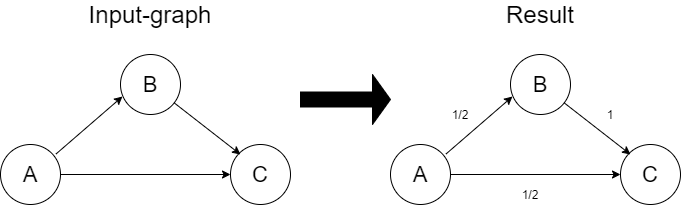

The diagram above was exported from draw.io. Its source (the exported page's mxGraphModel, read from the mxfile embedded in the PNG):
<mxGraphModel dx="1422" dy="794" grid="1" gridSize="10" guides="1" tooltips="1" connect="1" arrows="1" fold="1" page="1" pageScale="1" pageWidth="827" pageHeight="1169" math="0" shadow="0">
  <root>
    <mxCell id="0" />
    <mxCell id="1" parent="0" />
    <mxCell id="47S6rjjIz-DYUWlkebLk-1" value="&lt;font style=&quot;font-size: 22px&quot;&gt;A&lt;/font&gt;" style="ellipse;whiteSpace=wrap;html=1;aspect=fixed;" vertex="1" parent="1">
      <mxGeometry x="80" y="470" width="60" height="60" as="geometry" />
    </mxCell>
    <mxCell id="47S6rjjIz-DYUWlkebLk-2" value="&lt;font style=&quot;font-size: 22px&quot;&gt;B&lt;/font&gt;" style="ellipse;whiteSpace=wrap;html=1;aspect=fixed;" vertex="1" parent="1">
      <mxGeometry x="200" y="380" width="60" height="60" as="geometry" />
    </mxCell>
    <mxCell id="47S6rjjIz-DYUWlkebLk-3" value="&lt;font style=&quot;font-size: 22px&quot;&gt;C&lt;/font&gt;" style="ellipse;whiteSpace=wrap;html=1;aspect=fixed;" vertex="1" parent="1">
      <mxGeometry x="310" y="470" width="60" height="60" as="geometry" />
    </mxCell>
    <mxCell id="47S6rjjIz-DYUWlkebLk-4" value="" style="endArrow=classic;html=1;entryX=0.033;entryY=0.7;entryDx=0;entryDy=0;entryPerimeter=0;exitX=0.923;exitY=0.16;exitDx=0;exitDy=0;exitPerimeter=0;" edge="1" parent="1" source="47S6rjjIz-DYUWlkebLk-1" target="47S6rjjIz-DYUWlkebLk-2">
      <mxGeometry width="50" height="50" relative="1" as="geometry">
        <mxPoint x="120" y="470" as="sourcePoint" />
        <mxPoint x="170" y="420" as="targetPoint" />
      </mxGeometry>
    </mxCell>
    <mxCell id="47S6rjjIz-DYUWlkebLk-5" value="" style="endArrow=classic;html=1;entryX=0;entryY=0.5;entryDx=0;entryDy=0;exitX=1;exitY=0.5;exitDx=0;exitDy=0;" edge="1" parent="1" source="47S6rjjIz-DYUWlkebLk-1" target="47S6rjjIz-DYUWlkebLk-3">
      <mxGeometry width="50" height="50" relative="1" as="geometry">
        <mxPoint x="250" y="560" as="sourcePoint" />
        <mxPoint x="300" y="510" as="targetPoint" />
      </mxGeometry>
    </mxCell>
    <mxCell id="47S6rjjIz-DYUWlkebLk-6" value="" style="endArrow=classic;html=1;exitX=0.891;exitY=0.803;exitDx=0;exitDy=0;exitPerimeter=0;" edge="1" parent="1" source="47S6rjjIz-DYUWlkebLk-2">
      <mxGeometry width="50" height="50" relative="1" as="geometry">
        <mxPoint x="330" y="460" as="sourcePoint" />
        <mxPoint x="320" y="480" as="targetPoint" />
      </mxGeometry>
    </mxCell>
    <mxCell id="47S6rjjIz-DYUWlkebLk-7" value="&lt;font style=&quot;font-size: 22px&quot;&gt;A&lt;/font&gt;" style="ellipse;whiteSpace=wrap;html=1;aspect=fixed;" vertex="1" parent="1">
      <mxGeometry x="470" y="470" width="60" height="60" as="geometry" />
    </mxCell>
    <mxCell id="47S6rjjIz-DYUWlkebLk-8" value="&lt;font style=&quot;font-size: 22px&quot;&gt;B&lt;/font&gt;" style="ellipse;whiteSpace=wrap;html=1;aspect=fixed;" vertex="1" parent="1">
      <mxGeometry x="590" y="380" width="60" height="60" as="geometry" />
    </mxCell>
    <mxCell id="47S6rjjIz-DYUWlkebLk-9" value="&lt;font style=&quot;font-size: 22px&quot;&gt;C&lt;/font&gt;" style="ellipse;whiteSpace=wrap;html=1;aspect=fixed;" vertex="1" parent="1">
      <mxGeometry x="700" y="470" width="60" height="60" as="geometry" />
    </mxCell>
    <mxCell id="47S6rjjIz-DYUWlkebLk-10" value="" style="endArrow=classic;html=1;entryX=0.033;entryY=0.7;entryDx=0;entryDy=0;entryPerimeter=0;exitX=0.923;exitY=0.16;exitDx=0;exitDy=0;exitPerimeter=0;" edge="1" parent="1" source="47S6rjjIz-DYUWlkebLk-7" target="47S6rjjIz-DYUWlkebLk-8">
      <mxGeometry width="50" height="50" relative="1" as="geometry">
        <mxPoint x="510" y="470" as="sourcePoint" />
        <mxPoint x="560" y="420" as="targetPoint" />
      </mxGeometry>
    </mxCell>
    <mxCell id="47S6rjjIz-DYUWlkebLk-11" value="" style="endArrow=classic;html=1;entryX=0;entryY=0.5;entryDx=0;entryDy=0;exitX=1;exitY=0.5;exitDx=0;exitDy=0;" edge="1" parent="1" source="47S6rjjIz-DYUWlkebLk-7" target="47S6rjjIz-DYUWlkebLk-9">
      <mxGeometry width="50" height="50" relative="1" as="geometry">
        <mxPoint x="640" y="560" as="sourcePoint" />
        <mxPoint x="690" y="510" as="targetPoint" />
      </mxGeometry>
    </mxCell>
    <mxCell id="47S6rjjIz-DYUWlkebLk-12" value="" style="endArrow=classic;html=1;exitX=0.891;exitY=0.803;exitDx=0;exitDy=0;exitPerimeter=0;" edge="1" parent="1" source="47S6rjjIz-DYUWlkebLk-8">
      <mxGeometry width="50" height="50" relative="1" as="geometry">
        <mxPoint x="720" y="460" as="sourcePoint" />
        <mxPoint x="710" y="480" as="targetPoint" />
      </mxGeometry>
    </mxCell>
    <mxCell id="47S6rjjIz-DYUWlkebLk-13" value="1/2" style="text;html=1;strokeColor=none;fillColor=none;align=center;verticalAlign=middle;whiteSpace=wrap;rounded=0;" vertex="1" parent="1">
      <mxGeometry x="520" y="430" width="40" height="20" as="geometry" />
    </mxCell>
    <mxCell id="47S6rjjIz-DYUWlkebLk-14" value="1/2" style="text;html=1;strokeColor=none;fillColor=none;align=center;verticalAlign=middle;whiteSpace=wrap;rounded=0;" vertex="1" parent="1">
      <mxGeometry x="590" y="510" width="40" height="20" as="geometry" />
    </mxCell>
    <mxCell id="47S6rjjIz-DYUWlkebLk-15" value="1" style="text;html=1;strokeColor=none;fillColor=none;align=center;verticalAlign=middle;whiteSpace=wrap;rounded=0;" vertex="1" parent="1">
      <mxGeometry x="670" y="430" width="40" height="20" as="geometry" />
    </mxCell>
    <mxCell id="47S6rjjIz-DYUWlkebLk-17" value="" style="shape=singleArrow;whiteSpace=wrap;html=1;fillColor=#000000;" vertex="1" parent="1">
      <mxGeometry x="380" y="400" width="90" height="50" as="geometry" />
    </mxCell>
    <mxCell id="47S6rjjIz-DYUWlkebLk-18" value="&lt;font style=&quot;font-size: 24px&quot;&gt;Input-graph&lt;/font&gt;" style="text;html=1;strokeColor=none;fillColor=none;align=center;verticalAlign=middle;whiteSpace=wrap;rounded=0;" vertex="1" parent="1">
      <mxGeometry x="160" y="330" width="140" height="20" as="geometry" />
    </mxCell>
    <mxCell id="47S6rjjIz-DYUWlkebLk-19" value="&lt;font style=&quot;font-size: 24px&quot;&gt;Result&lt;/font&gt;" style="text;html=1;strokeColor=none;fillColor=none;align=center;verticalAlign=middle;whiteSpace=wrap;rounded=0;" vertex="1" parent="1">
      <mxGeometry x="550" y="330" width="140" height="20" as="geometry" />
    </mxCell>
  </root>
</mxGraphModel>